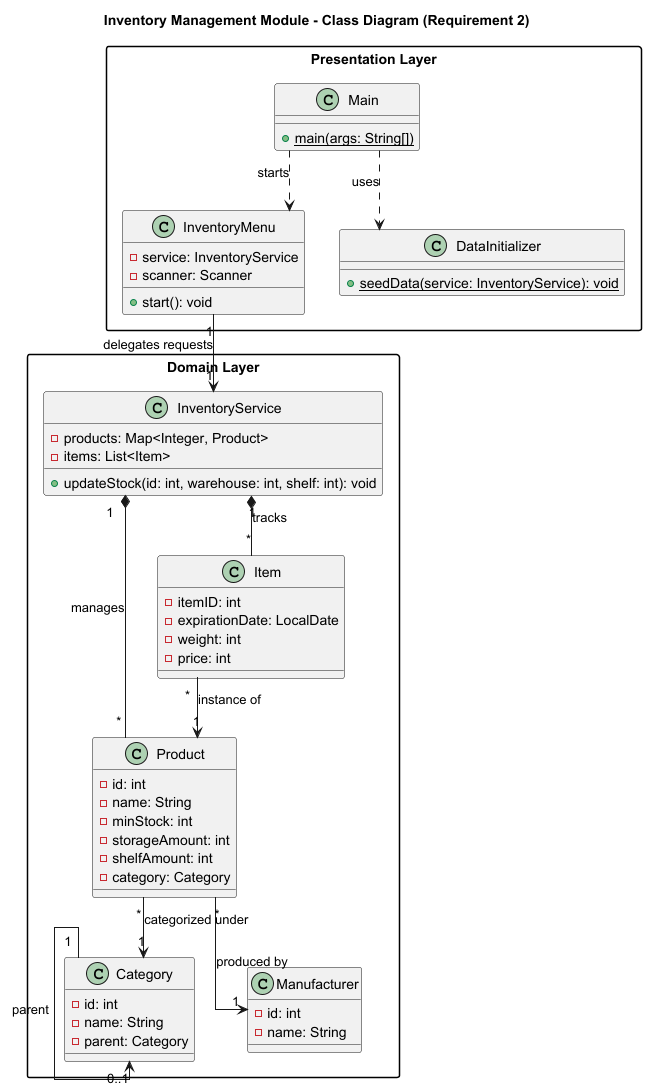

The diagram above was rendered by PlantUML. Its source (embedded in the PNG):
@startuml
' --- General Configuration ---
skinparam linetype ortho
skinparam packageStyle rectangle

title Inventory Management Module - Class Diagram (Requirement 2)

' --- Group 1: Presentation Layer (Requirement 2.1) ---
' Contains classes intended for user interaction only.
package "Presentation Layer" {
    class Main {
        + {static} main(args: String[])
    }
    
    class InventoryMenu {
        - service: InventoryService
        - scanner: Scanner
        + start(): void
    }
    
    class DataInitializer {
        + {static} seedData(service: InventoryService): void
    }
}

' --- Group 2: Domain Layer (Requirement 2.1) ---
' Functional requirements without user interaction.
package "Domain Layer" {
    
    ' Intermediate Service (Recommended bridge)
    class InventoryService {
        - products: Map<Integer, Product>
        - items: List<Item>
        + updateStock(id: int, warehouse: int, shelf: int): void
    }

    class Product {
        - id: int
        - name: String
        - minStock: int
        - storageAmount: int
        - shelfAmount: int
        - category: Category
    }

    class Category {
        - id: int
        - name: String
        - parent: Category
    }

    class Manufacturer {
        - id: int
        - name: String
    }

    class Item {
        - itemID: int
        - expirationDate: LocalDate
        - weight: int
        - price: int
    }
}

' --- Relationships, Multiplicity & Roles (Requirement 2.3) ---

' Interaction: Presentation uses Service to access Domain
InventoryMenu "1" --> "1" InventoryService : "delegates requests"
Main ..> InventoryMenu : "starts"
Main ..> DataInitializer : "uses"

' Domain Internal Relationships
InventoryService "1" *-- "*" Product : "manages"
InventoryService "1" *-- "*" Item : "tracks"

Product "*" --> "1" Manufacturer : "produced by"
Product "*" --> "1" Category : "categorized under"
Category "1" --> "0..1" Category : "parent"
Item "*" --> "1" Product : "instance of"

@enduml